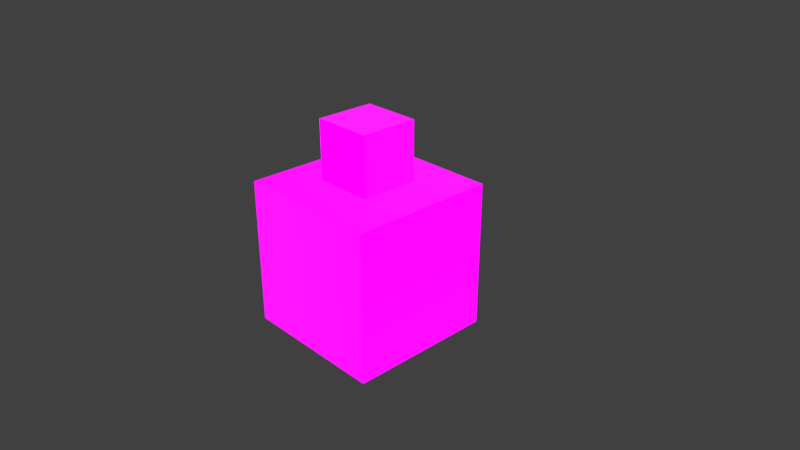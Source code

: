 # Source: mesh-280-no-thumbnail.blend  (saved by Blender 2.80.75; exported with 4.5.12 LTS)
import bpy
from mathutils import Matrix  # noqa: F401  (used for matrix-valued properties, if any)

bpy.ops.wm.read_factory_settings(use_empty=True)
scene = bpy.context.scene
scene.name = 'Scene'

# ---- collections
col_collection_1 = bpy.data.collections.new('Collection 1'); scene.collection.children.link(col_collection_1)

# ---- images (referenced by path relative to the original .blend; pixels are not part of the script)
import os
ASSET_DIR = os.environ.get("B2B_ASSET_DIR", "")  # directory of the original .blend (textures are referenced by path, not embedded)
HERE = os.path.dirname(os.path.abspath(__file__))  # packed textures are extracted next to this script under _unpacked/

def load_image(name, relpath, width, height, colorspace="sRGB"):
    """Load a texture the original file referenced (path relative to the .blend, or extracted next to this script)."""
    p = next((c for c in (os.path.join(HERE, relpath), os.path.join(ASSET_DIR, relpath)) if relpath and os.path.exists(c)), "")
    if p:
        img = bpy.data.images.load(p, check_existing=True)
        img.name = name
    else:  # same state as the original file: an image datablock whose file is absent (Cycles renders it pink)
        img = bpy.data.images.new(name, width, height)
        img.source = "FILE"
        img.filepath = "//" + (relpath or name)
    img.colorspace_settings.name = colorspace
    return img
img_01_principled_basecolor_png = load_image('01_principled_baseColor.png', '01_principled_baseColor.png', 1024, 1024, 'sRGB')
img_01_principled_occlusionroughnessmetallic_png = load_image('01_principled_occlusionRoughnessMetallic.png', '01_principled_occlusionRoughnessMetallic.png', 1024, 1024, 'Non-Color')
img_01_principled_normal_png = load_image('01_principled_normal.png', '01_principled_normal.png', 1024, 1024, 'Non-Color')
img_01_principled_emissive_png = load_image('01_principled_emissive.png', '01_principled_emissive.png', 1024, 1024, 'sRGB')

# ---- materials (node trees are filled in below, after node groups)
mat_testmaterial = bpy.data.materials.new('TestMaterial')
mat_testmaterial.alpha_threshold = 0.0
mat_testmaterial.roughness = 0.5

# ---- node groups
ng_gltf_settings = bpy.data.node_groups.new('glTF Settings', 'ShaderNodeTree')
_s = ng_gltf_settings.interface.new_socket(name='Occlusion', in_out='INPUT', socket_type='NodeSocketFloat')
_N = ng_gltf_settings.nodes; _L = ng_gltf_settings.links
n0 = _N.new('NodeGroupOutput'); n0.name = 'Group Output'; n0.location = (0, 0)
n1 = _N.new('NodeGroupInput'); n1.name = 'Group Input'; n1.location = (-200, 0)
n0.is_active_output = True

# ---- material node trees
mat_testmaterial.use_nodes = True; mat_testmaterial.node_tree.nodes.clear()
_N = mat_testmaterial.node_tree.nodes; _L = mat_testmaterial.node_tree.links
n0 = _N.new('ShaderNodeTexImage'); n0.name = 'Image Texture'; n0.location = (-500, 500)
n0.label = 'BASE COLOR'
n0.width = 140
n0.image = img_01_principled_basecolor_png
n1 = _N.new('ShaderNodeMapping'); n1.name = 'Mapping'; n1.location = (-1500, 500)
n2 = _N.new('ShaderNodeUVMap'); n2.name = 'UV Map'; n2.location = (-2000, 500)
n2.uv_map = 'UVMap'
n3 = _N.new('ShaderNodeTexImage'); n3.name = 'Image Texture.001'; n3.location = (-500, 0)
n3.label = 'METALLIC ROUGHNESS'
n3.width = 140
n3.image = img_01_principled_occlusionroughnessmetallic_png
n4 = _N.new('ShaderNodeSeparateColor'); n4.name = 'Separate RGB'; n4.location = (-250, 0)
n5 = _N.new('ShaderNodeMapping'); n5.name = 'Mapping.001'; n5.location = (-1000, 0)
n6 = _N.new('ShaderNodeUVMap'); n6.name = 'UV Map.001'; n6.location = (-1500, 0)
n6.uv_map = 'UVMap'
n7 = _N.new('ShaderNodeMapping'); n7.name = 'Mapping.002'; n7.location = (-1500, 1000)
n8 = _N.new('ShaderNodeUVMap'); n8.name = 'UV Map.002'; n8.location = (-2000, 1000)
n8.uv_map = 'UVMap'
n9 = _N.new('ShaderNodeMapping'); n9.name = 'Mapping.003'; n9.location = (-1000, -500)
n10 = _N.new('ShaderNodeUVMap'); n10.name = 'UV Map.003'; n10.location = (-1500, -500)
n10.uv_map = 'UVMap'
n11 = _N.new('ShaderNodeTexImage'); n11.name = 'Image Texture.003'; n11.location = (-500, -500)
n11.label = 'NORMALMAP'
n11.width = 140
n11.image = img_01_principled_normal_png
n12 = _N.new('ShaderNodeNormalMap'); n12.name = 'Normal Map'; n12.location = (-250, -500)
n12.uv_map = 'UVMap'
n13 = _N.new('ShaderNodeTexImage'); n13.name = 'Image Texture.002'; n13.location = (-384, 965)
n13.label = 'EMISSIVE'
n13.width = 140
n13.image = img_01_principled_emissive_png
n14 = _N.new('ShaderNodeOutputMaterial'); n14.name = 'Material Output'; n14.location = (831, 19)
n15 = _N.new('ShaderNodeBsdfPrincipled'); n15.name = 'Principled BSDF'; n15.location = (326, 111)
n15.width = 248
n15.subsurface_method = 'BURLEY'
n15.inputs[3].default_value = 1.45
n15.inputs[9].default_value = (1.0, 1.0, 1.0)
n15.inputs[28].default_value = 1.0
n16 = _N.new('ShaderNodeGroup'); n16.name = 'Group'; n16.location = (-42, 89)
n16.node_tree = ng_gltf_settings
_L.new(n0.outputs[0], n15.inputs[0])
_L.new(n2.outputs[0], n1.inputs[0])
_L.new(n1.outputs[0], n0.inputs[0])
_L.new(n3.outputs[0], n4.inputs[0])
_L.new(n4.outputs[2], n15.inputs[1])
_L.new(n4.outputs[1], n15.inputs[2])
_L.new(n6.outputs[0], n5.inputs[0])
_L.new(n5.outputs[0], n3.inputs[0])
_L.new(n8.outputs[0], n7.inputs[0])
_L.new(n7.outputs[0], n13.inputs[0])
_L.new(n10.outputs[0], n9.inputs[0])
_L.new(n9.outputs[0], n11.inputs[0])
_L.new(n11.outputs[0], n12.inputs[1])
_L.new(n12.outputs[0], n15.inputs[5])
_L.new(n4.outputs[0], n16.inputs[0])
_L.new(n13.outputs[0], n15.inputs[27])
_L.new(n15.outputs[0], n14.inputs[0])
n14.is_active_output = True

# ---- world
world_world = bpy.data.worlds.new('World'); scene.world = world_world
world_world.color = (0.05088, 0.05088, 0.05088)
world_world.use_sun_shadow = False
world_world.sun_shadow_jitter_overblur = 0.0
world_world.cycles.sampling_method = 'MANUAL'

# ---- cameras
cam_camera = bpy.data.cameras.new('Camera')
cam_camera.clip_end = 100.0
cam_camera.lens = 35.0
cam_camera.sensor_width = 32.0
cam_camera.sensor_height = 18.0
cam_camera.ortho_scale = 7.314
cam_camera.dof.focus_distance = 0.0

# ---- lights
light_lamp = bpy.data.lights.new('Lamp', 'POINT')
light_lamp.transmission_factor = 0.0
light_lamp.cutoff_distance = 30.0
light_lamp.energy = 100.0
light_lamp.shadow_buffer_clip_start = 1.001
light_lamp.shadow_soft_size = 0.1
light_lamp.shadow_maximum_resolution = 0.006
light_lamp.use_absolute_resolution = True

# ---- meshes
me_twocubesmesh = bpy.data.meshes.new('TwoCubesMesh')
me_twocubesmesh.from_pydata([(1.0, 1.0, -1.0), (-1.0, 1.0, -1.0), (-1.0, 1.0, 1.0), (1.0, 1.0, 1.0), (1.0, -1.0, 1.0), (-1.0, -1.0, 1.0), (-1.0, -1.0, -1.0), (1.0, -1.0, -1.0), (0.4, 1.829, -0.4), (-0.4, 1.829, -0.4), (-0.4, 1.829, 0.4), (0.4, 1.829, 0.4), (0.4, 1.029, 0.4), (-0.4, 1.029, 0.4), (-0.4, 1.029, -0.4), (0.4, 1.029, -0.4)], [], [(0, 1, 2, 3), (4, 3, 2, 5), (5, 2, 1, 6), (6, 7, 4, 5), (7, 0, 3, 4), (6, 1, 0, 7), (8, 9, 10, 11), (12, 11, 10, 13), (13, 10, 9, 14), (14, 15, 12, 13), (15, 8, 11, 12), (14, 9, 8, 15)])
me_twocubesmesh.polygons.foreach_set('use_smooth', [True] * 12)
_k = set([(0, 1), (0, 3), (0, 7), (1, 2), (1, 6), (2, 3), (2, 5), (3, 4), (4, 5), (4, 7), (5, 6), (6, 7), (8, 9), (8, 11), (8, 15), (9, 10), (9, 14), (10, 11), (10, 13), (11, 12), (12, 13), (12, 15), (13, 14), (14, 15)])
me_twocubesmesh.attributes.new('sharp_edge', 'BOOLEAN', 'EDGE').data.foreach_set('value', [ (min(e.vertices), max(e.vertices)) in _k for e in me_twocubesmesh.edges])
_uv = me_twocubesmesh.uv_layers.new(name='UVMap')
_uv.uv.foreach_set('vector', [0.3301, 0.6699, 0.3301, 0.9967, 0.003268, 0.9967, 0.003268, 0.6699, 0.3366, 0.6634, 0.3366, 0.3366, 0.6634, 0.3366, 0.6634, 0.6634, 0.6634, 0.3301, 0.3366, 0.3301, 0.3366, 0.003268, 0.6634, 0.003268, 0.9967, 0.3301, 0.6699, 0.3301, 0.6699, 0.003268, 0.9967, 0.003268, 0.3301, 0.3301, 0.003268, 0.3301, 0.003268, 0.003268, 0.3301, 0.003268, 0.3301, 0.6634, 0.003268, 0.6634, 0.003268, 0.3366, 0.3301, 0.3366, 0.86, 0.7201, 0.86, 0.5894, 0.9907, 0.5894, 0.9907, 0.7201, 0.8574, 0.7227, 0.8574, 0.8534, 0.7266, 0.8534, 0.7266, 0.7227, 0.7266, 0.8561, 0.8574, 0.8561, 0.8574, 0.9868, 0.7266, 0.9868, 0.5933, 0.8561, 0.724, 0.8561, 0.724, 0.9868, 0.5933, 0.9868, 0.86, 0.8561, 0.9907, 0.8561, 0.9907, 0.9868, 0.86, 0.9868, 0.86, 0.7227, 0.9907, 0.7227, 0.9907, 0.8534, 0.86, 0.8534])
me_twocubesmesh.materials.append(mat_testmaterial)
me_twocubesmesh.use_remesh_preserve_volume = False
me_twocubesmesh.use_remesh_preserve_attributes = False
me_twocubesmesh.use_mirror_vertex_groups = False
me_twocubesmesh.update()
me_twocubesmesh.normals_split_custom_set([tuple(v) for v in zip(*[iter([0.0, 1.0, 0.0, 0.0, 1.0, 0.0, 0.0, 1.0, 0.0, 0.0, 1.0, 0.0, 0.0, 0.0, 1.0, 0.0, 0.0, 1.0, 0.0, 0.0, 1.0, 0.0, 0.0, 1.0, -1.0, 0.0, 0.0, -1.0, 0.0, 0.0, -1.0, 0.0, 0.0, -1.0, 0.0, 0.0, 0.0, -1.0, 0.0, 0.0, -1.0, 0.0, 0.0, -1.0, 0.0, 0.0, -1.0, 0.0, 1.0, 0.0, 0.0, 1.0, 0.0, 0.0, 1.0, 0.0, 0.0, 1.0, 0.0, 0.0, 0.0, 0.0, -1.0, 0.0, 0.0, -1.0, 0.0, 0.0, -1.0, 0.0, 0.0, -1.0, 0.0, 1.0, 0.0, 0.0, 1.0, 0.0, 0.0, 1.0, 0.0, 0.0, 1.0, 0.0, 0.0, 0.0, 1.0, 0.0, 0.0, 1.0, 0.0, 0.0, 1.0, 0.0, 0.0, 1.0, -1.0, 0.0, 0.0, -1.0, 0.0, 0.0, -1.0, 0.0, 0.0, -1.0, 0.0, 0.0, 0.0, -1.0, 0.0, 0.0, -1.0, 0.0, 0.0, -1.0, 0.0, 0.0, -1.0, 0.0, 1.0, 0.0, 0.0, 1.0, 0.0, 0.0, 1.0, 0.0, 0.0, 1.0, 0.0, 0.0, 0.0, 0.0, -1.0, 0.0, 0.0, -1.0, 0.0, 0.0, -1.0, 0.0, 0.0, -1.0])] * 3)])

# ---- objects
ob_twocubes = bpy.data.objects.new('TwoCubes', me_twocubesmesh)
ob_lamp = bpy.data.objects.new('Lamp', light_lamp)
ob_camera = bpy.data.objects.new('Camera', cam_camera)

# ---- transforms, parenting, visibility, modifiers, constraints
ob_twocubes.location = (0.0, 0.0, 0.0)
ob_twocubes.rotation_euler = (1.571, -0.0, 0.0)
ob_twocubes.lineart.crease_threshold = 0.0
ob_lamp.location = (4.076, 1.005, 5.904)
ob_lamp.rotation_euler = (0.6503, 0.05522, 1.866)
ob_lamp.lock_rotations_4d = False
ob_lamp.empty_display_type = 'ARROWS'
ob_lamp.color = (0.0, 0.0, 0.0, 0.0)
ob_lamp.lineart.crease_threshold = 0.0
ob_camera.location = (7.481, -6.508, 5.344)
ob_camera.rotation_euler = (1.109, 0.0, 0.8149)
ob_camera.lock_rotations_4d = False
ob_camera.empty_display_type = 'ARROWS'
ob_camera.color = (0.0, 0.0, 0.0, 0.0)
ob_camera.display_type = 'WIRE'
ob_camera.lineart.crease_threshold = 0.0

# ---- collection membership
col_collection_1.objects.link(ob_twocubes)
col_collection_1.objects.link(ob_lamp)
col_collection_1.objects.link(ob_camera)

# ---- scene / render settings (as saved in the file)
scene.camera = ob_camera
scene.frame_start = 1; scene.frame_end = 250; scene.frame_set(1)
scene.render.engine = 'CYCLES'
scene.render.resolution_percentage = 50
scene.render.dither_intensity = 0.0
scene.cycles.use_denoising = False
scene.cycles.samples = 128
scene.cycles.sampling_pattern = 'TABULATED_SOBOL'
scene.cycles.use_adaptive_sampling = False
scene.cycles.use_light_tree = False
scene.cycles.blur_glossy = 0.0
scene.cycles.sample_clamp_indirect = 0.0
scene.view_settings.view_transform = 'Standard'
bpy.context.view_layer.update()
